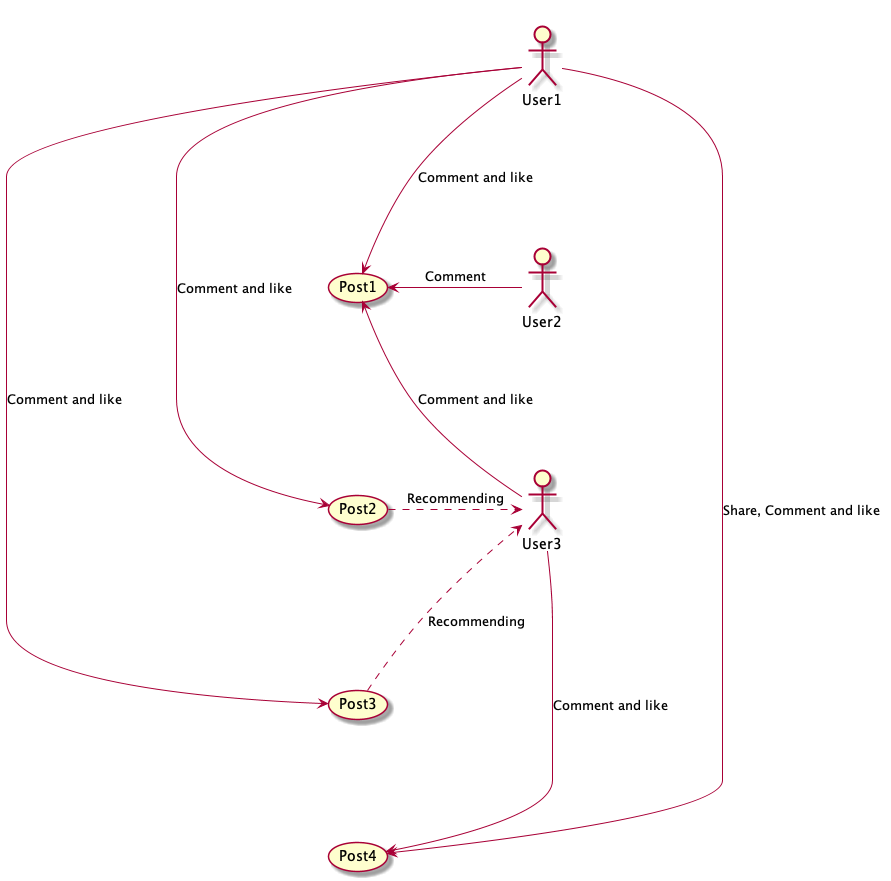

The diagram above was rendered by PlantUML. Its source (embedded in the PNG):
@startuml

together {
	actor User1
	actor User2
	actor User3
}

together {
	usecase Post1
	usecase Post2
	usecase Post3
	usecase Post4
}

Post1 -[hidden]- Post2
Post2 -[hidden]- Post3
Post3 -[hidden]- Post4

User1 -[hidden]- User2
User2 -[hidden]- User3

User1 -> Post1: "Comment and like"
User1 -> Post2: "Comment and like"
User1 -> Post3: "Comment and like"
User1 -> Post4: "Share, Comment and like"
User2 -> Post1: "Comment"
User3 -> Post1: "Comment and like"
User3 -> Post4: "Comment and like"

Post2 .> User3: "Recommending"
Post3 .> User3: "Recommending"
@enduml